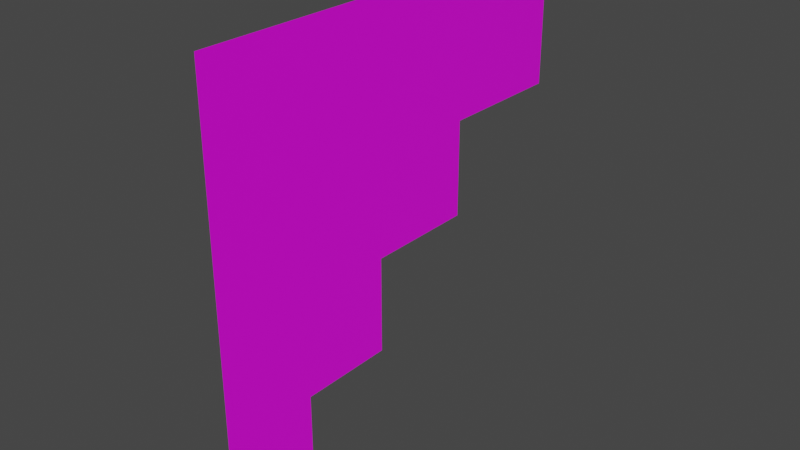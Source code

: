 # Source: stairside2.blend  (saved by Blender 2.90.8; exported with 4.5.12 LTS)
import bpy
from mathutils import Matrix  # noqa: F401  (used for matrix-valued properties, if any)

bpy.ops.wm.read_factory_settings(use_empty=True)
scene = bpy.context.scene
scene.name = 'Scene'

# ---- collections
col_collection = bpy.data.collections.new('Collection'); scene.collection.children.link(col_collection)

# ---- images (referenced by path relative to the original .blend; pixels are not part of the script)
import os
ASSET_DIR = os.environ.get("B2B_ASSET_DIR", "")  # directory of the original .blend (textures are referenced by path, not embedded)
HERE = os.path.dirname(os.path.abspath(__file__))  # packed textures are extracted next to this script under _unpacked/

def load_image(name, relpath, width, height, colorspace="sRGB"):
    """Load a texture the original file referenced (path relative to the .blend, or extracted next to this script)."""
    p = next((c for c in (os.path.join(HERE, relpath), os.path.join(ASSET_DIR, relpath)) if relpath and os.path.exists(c)), "")
    if p:
        img = bpy.data.images.load(p, check_existing=True)
        img.name = name
    else:  # same state as the original file: an image datablock whose file is absent (Cycles renders it pink)
        img = bpy.data.images.new(name, width, height)
        img.source = "FILE"
        img.filepath = "//" + (relpath or name)
    img.colorspace_settings.name = colorspace
    return img
img_4baseblocks_png = load_image('4BaseBlocks.png', '4BaseBlocks.png', 1024, 1024, 'sRGB')

# ---- materials (node trees are filled in below, after node groups)
mat_material_001 = bpy.data.materials.new('Material.001')
mat_material_001.use_transparent_shadow = False

# ---- material node trees
mat_material_001.use_nodes = True; mat_material_001.node_tree.nodes.clear()
_N = mat_material_001.node_tree.nodes; _L = mat_material_001.node_tree.links
n0 = _N.new('ShaderNodeBsdfPrincipled'); n0.name = 'Principled BSDF'; n0.location = (10, 300)
n0.distribution = 'GGX'
n0.subsurface_method = 'BURLEY'
n0.inputs[3].default_value = 1.45
n0.inputs[27].default_value = (0.0, 0.0, 0.0, 1.0)
n0.inputs[28].default_value = 1.0
n1 = _N.new('ShaderNodeOutputMaterial'); n1.name = 'Material Output'; n1.location = (300, 300)
n2 = _N.new('ShaderNodeTexImage'); n2.name = 'Image Texture'; n2.location = (-360, 154)
n2.image = img_4baseblocks_png
n3 = _N.new('ShaderNodeUVMap'); n3.name = 'UV Map'; n3.location = (-637, 35)
_L.new(n0.outputs[0], n1.inputs[0])
_L.new(n2.outputs[0], n0.inputs[0])
_L.new(n2.outputs[1], n0.inputs[4])
_L.new(n3.outputs[0], n2.inputs[0])
n1.is_active_output = True

# ---- world
world_world = bpy.data.worlds.new('World'); scene.world = world_world
world_world.use_nodes = True; world_world.node_tree.nodes.clear()
_N = world_world.node_tree.nodes; _L = world_world.node_tree.links
n0 = _N.new('ShaderNodeOutputWorld'); n0.name = 'World Output'; n0.location = (300, 300)
n1 = _N.new('ShaderNodeBackground'); n1.name = 'Background'; n1.location = (10, 300)
n1.inputs[0].default_value = (0.05088, 0.05088, 0.05088, 1.0)
_L.new(n1.outputs[0], n0.inputs[0])
n0.is_active_output = True
world_world.color = (0.05088, 0.05088, 0.05088)
world_world.use_sun_shadow = False
world_world.sun_shadow_jitter_overblur = 0.0

# ---- meshes
me_cube_001 = bpy.data.meshes.new('Cube.001')
me_cube_001.from_pydata([(1.0, -1.0, -1.0), (1.0, -1.0, 1.0), (1.0, -0.5607, -1.0), (1.0, -0.5607, -0.5555), (1.0, 1.0, 1.0), (1.0, -0.1209, -0.5555), (1.0, 1.0, 0.3404), (1.0, -0.1209, -0.1076), (1.0, -0.1209, -0.1076), (1.0, 0.3961, 0.3404), (1.0, 0.3961, -0.1076)], [(7, 8)], [(6, 4, 1, 0, 2, 3, 5, 7, 10, 9)])
_uv = me_cube_001.uv_layers.new(name='UVMap')
_uv.uv.foreach_set('vector', [0.4934, 0.1564, 0.4931, -0.0001369, 0.003249, 0.0005135, 0.003903, 0.4784, 0.1093, 0.4783, 0.1092, 0.3789, 0.2186, 0.3787, 0.2185, 0.2678, 0.3471, 0.2676, 0.347, 0.1566])
me_cube_001.materials.append(mat_material_001)
me_cube_001.use_remesh_fix_poles = True
me_cube_001.use_remesh_preserve_attributes = False
me_cube_001.use_mirror_vertex_groups = False
me_cube_001.update()

# ---- objects
ob_cube = bpy.data.objects.new('Cube', me_cube_001)

# ---- transforms, parenting, visibility, modifiers, constraints
ob_cube.location = (0.0, 0.0, 0.0)
ob_cube.scale = (0.5, 0.5, 0.5)
ob_cube.lineart.crease_threshold = 0.0

# ---- collection membership
col_collection.objects.link(ob_cube)

# ---- scene / render settings (as saved in the file)
scene.frame_start = 1; scene.frame_end = 250; scene.frame_set(110)
scene.render.engine = 'BLENDER_EEVEE_NEXT'
scene.cycles.use_denoising = False
scene.cycles.samples = 128
scene.cycles.sampling_pattern = 'TABULATED_SOBOL'
scene.cycles.use_adaptive_sampling = False
scene.cycles.use_light_tree = False
scene.view_settings.view_transform = 'Filmic'
bpy.context.view_layer.update()

# ---- added for rendering (the .blend has no active camera and no usable light): camera, sun
cam_auto = bpy.data.cameras.new('AutoCamera')
cam_auto.lens = 50.0
cam_auto.sensor_width = 36.0
cam_auto.clip_end = 1000.0
ob_auto_camera = bpy.data.objects.new('AutoCamera', cam_auto)
scene.collection.objects.link(ob_auto_camera)
ob_auto_camera.location = (1.80847, -1.57016, 1.04677)
ob_auto_camera.rotation_euler = (1.09748, -7.21219e-08, 0.694738)
scene.camera = ob_auto_camera
light_auto_sun = bpy.data.lights.new('AutoSun', 'SUN')
light_auto_sun.energy = 3.0
light_auto_sun.angle = 0.0523599
ob_auto_sun = bpy.data.objects.new('AutoSun', light_auto_sun)
scene.collection.objects.link(ob_auto_sun)
ob_auto_sun.rotation_euler = (0.872665, 0.174533, 0.523599)
bpy.context.view_layer.update()
